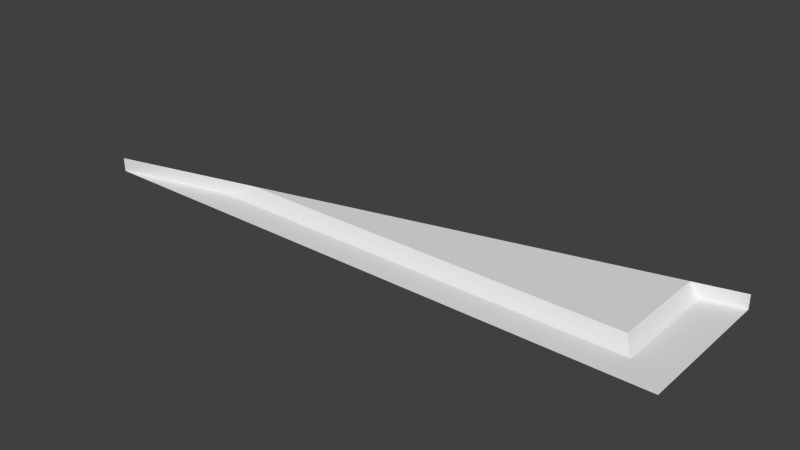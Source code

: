 # Source: sec1_1c_slice64high.blend  (saved by Blender 2.78.0; exported with 4.5.12 LTS)
import bpy
from mathutils import Matrix  # noqa: F401  (used for matrix-valued properties, if any)

bpy.ops.wm.read_factory_settings(use_empty=True)
scene = bpy.context.scene
scene.name = 'Scene'

# ---- collections
col_collection_7 = bpy.data.collections.new('Collection 7'); scene.collection.children.link(col_collection_7)

# ---- materials (node trees are filled in below, after node groups)
mat_sec1_1c = bpy.data.materials.new('sec1_1c')
mat_sec1_1c.alpha_threshold = 0.0
mat_sec1_1c.use_transparent_shadow = False
mat_sec1_1c.roughness = 0.5
mat_sec1_1c.specular_intensity = 0.0
mat_sec1_1c.line_color = (0.0, 0.0, 0.0, 1.0)

# ---- material node trees

# ---- world
world_world = bpy.data.worlds.new('World'); scene.world = world_world
world_world.color = (0.05088, 0.05088, 0.05088)
world_world.use_sun_shadow = False
world_world.sun_shadow_jitter_overblur = 0.0
world_world.cycles.sampling_method = 'NONE'
world_world.cycles.sample_map_resolution = 256

# ---- meshes
me_sec1_1c_png = bpy.data.meshes.new('sec1_1c.png')
me_sec1_1c_png.from_pydata([(1.28, 1.28, 1.28), (-1.28, 1.28, 1.28), (1.08, 1.34, 1.12), (1.12, 1.28, 1.16), (1.1, 1.3, 1.14), (1.28, 1.28, 0.64), (1.1, 1.3, 0.685), (-0.7992, 1.28, 1.16), (-0.6401, 1.34, 1.12), (1.12, 1.28, 0.68), (1.08, 1.34, 0.69), (-0.719, 1.3, 1.14), (-1.28, 1.34, 1.28), (1.28, 1.34, 0.64)], [], [(3, 9, 5, 0), (4, 6, 9, 3), (2, 10, 6, 4), (11, 8, 2, 4), (8, 10, 2), (1, 7, 3, 0), (7, 11, 4, 3), (5, 9, 6, 10, 13), (8, 11, 7, 1, 12)])
_uv = me_sec1_1c_png.uv_layers.new(name='UVMap')
_uv.uv.foreach_set('vector', [0.9375, 0.953, 0.9375, 0.7656, 1.0, 0.75, 1.0, 1.0, 0.9296, 0.9452, 0.9296, 0.7676, 0.9375, 0.7656, 0.9375, 0.953, 0.9219, 0.9375, 0.9219, 0.7695, 0.9296, 0.7676, 0.9296, 0.9452, 0.2192, 0.9452, 0.25, 0.9375, 0.9219, 0.9375, 0.9296, 0.9452, 0.25, 0.9375, 0.9219, 0.7695, 0.9219, 0.9375, 0.0, 1.0, 0.1878, 0.953, 0.9375, 0.953, 1.0, 1.0, 0.1878, 0.953, 0.2192, 0.9452, 0.9296, 0.9452, 0.9375, 0.953, 1.0, 0.75, 0.9375, 0.7656, 0.9296, 0.7676, 0.9219, 0.7695, 1.0, 0.7331, 0.25, 0.9375, 0.2192, 0.9452, 0.1878, 0.953, 0.0, 1.0, -3.857e-05, 0.978])
me_sec1_1c_png.materials.append(mat_sec1_1c)
me_sec1_1c_png.use_remesh_preserve_volume = False
me_sec1_1c_png.use_remesh_preserve_attributes = False
me_sec1_1c_png.use_mirror_vertex_groups = False
me_sec1_1c_png.update()

# ---- objects
ob_sec1_1c_mesh = bpy.data.objects.new('sec1_1c_mesh', me_sec1_1c_png)

# ---- transforms, parenting, visibility, modifiers, constraints
ob_sec1_1c_mesh.location = (0.0, 0.0, 0.0)
ob_sec1_1c_mesh.rotation_euler = (1.571, 0.0, 0.0)
ob_sec1_1c_mesh.lineart.crease_threshold = 0.0

# ---- collection membership
col_collection_7.objects.link(ob_sec1_1c_mesh)

# ---- scene / render settings (as saved in the file)
scene.frame_start = 1; scene.frame_end = 2; scene.frame_set(1)
scene.render.engine = 'BLENDER_EEVEE_NEXT'
scene.render.image_settings.color_mode = 'RGB'
scene.render.image_settings.compression = 90
scene.render.resolution_percentage = 50
scene.render.dither_intensity = 0.0
scene.render.bake_margin = 2
scene.render.bake_bias = 0.0
scene.cycles.use_denoising = False
scene.cycles.samples = 10
scene.cycles.sampling_pattern = 'TABULATED_SOBOL'
scene.cycles.light_sampling_threshold = 0.0
scene.cycles.use_adaptive_sampling = False
scene.cycles.use_light_tree = False
scene.cycles.blur_glossy = 0.0
scene.cycles.volume_bounces = 1
scene.cycles.pixel_filter_type = 'GAUSSIAN'
scene.cycles.sample_clamp_indirect = 0.0
scene.view_settings.view_transform = 'Standard'
bpy.context.view_layer.update()

# ---- added for rendering (the .blend has no active camera and no usable light): camera, sun
cam_auto = bpy.data.cameras.new('AutoCamera')
cam_auto.lens = 50.0
cam_auto.sensor_width = 36.0
cam_auto.clip_end = 1000.0
ob_auto_camera = bpy.data.objects.new('AutoCamera', cam_auto)
scene.collection.objects.link(ob_auto_camera)
ob_auto_camera.location = (2.4421, -3.89052, 3.26368)
ob_auto_camera.rotation_euler = (1.09748, -7.21219e-08, 0.694738)
scene.camera = ob_auto_camera
light_auto_sun = bpy.data.lights.new('AutoSun', 'SUN')
light_auto_sun.energy = 3.0
light_auto_sun.angle = 0.0523599
ob_auto_sun = bpy.data.objects.new('AutoSun', light_auto_sun)
scene.collection.objects.link(ob_auto_sun)
ob_auto_sun.rotation_euler = (0.872665, 0.174533, 0.523599)
bpy.context.view_layer.update()
